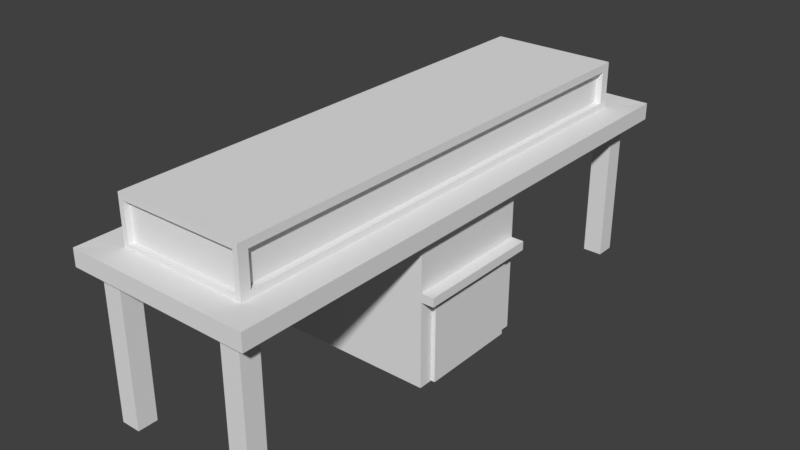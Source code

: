 # Source: Entrance.blend  (saved by Blender 2.80.74; exported with 4.5.12 LTS)
import bpy
from mathutils import Matrix  # noqa: F401  (used for matrix-valued properties, if any)

bpy.ops.wm.read_factory_settings(use_empty=True)
scene = bpy.context.scene
scene.name = 'Scene'

# ---- world
world_world = bpy.data.worlds.new('World'); scene.world = world_world
world_world.color = (0.05088, 0.05088, 0.05088)
world_world.use_sun_shadow = False
world_world.sun_shadow_jitter_overblur = 0.0

# ---- meshes
me_cube = bpy.data.meshes.new('Cube')
me_cube.from_pydata([(-8.672, 7.075, 13.63), (-7.459, -7.294, 14.13), (-7.459, 6.56, 14.13), (3.703, 7.075, -0.9958), (4.541, -7.294, 14.13), (-8.672, 6.52, 13.63), (4.541, 6.56, 14.13), (-8.672, 7.075, -0.9958), (3.703, 6.52, 13.63), (5.532, 6.52, -0.9958), (-6.843, 6.52, -0.9958), (3.703, 7.075, 13.63), (5.532, 6.52, 13.63), (5.532, 7.075, -0.9958), (-10.08, -8.043, 14.22), (-10.08, 7.519, 14.22), (7.166, -8.043, 12.65), (7.166, -8.043, 14.22), (7.166, 7.519, 14.22), (-10.08, -8.043, 12.65), (7.166, 7.519, 12.65), (-10.08, 7.519, 12.65), (-7.459, -7.294, 18.5), (-7.459, 6.56, 18.5), (4.541, -7.294, 18.5), (4.541, 6.56, 18.5), (3.703, -7.7, 13.63), (3.703, -7.145, -0.9958), (3.703, -7.7, -0.9958), (5.532, -7.7, 13.63), (5.532, -7.145, 13.63), (5.532, -7.7, -0.9958), (5.532, -7.145, -0.9958), (3.703, -7.145, 13.63), (4.061, -7.294, 17.96), (4.061, -7.294, 14.54), (-6.979, -7.294, 17.96), (-6.979, -7.294, 14.54), (3.703, 6.52, -0.9958), (5.532, 7.075, 13.63), (4.541, -7.017, 14.72), (4.541, -7.017, 17.78), (4.541, 6.283, 14.72), (4.541, 6.283, 17.78), (-7.459, -7.12, 14.56), (-7.459, 6.387, 14.56), (-7.459, 6.387, 17.93), (-7.459, -7.12, 17.93), (-6.739, 6.56, 14.75), (3.821, 6.56, 14.75), (-6.739, 6.56, 18.05), (3.821, 6.56, 18.05), (3.941, 6.283, 14.72), (3.941, 6.283, 17.78), (3.941, -7.017, 14.72), (3.941, -7.017, 17.78), (-6.739, 6.378, 14.75), (3.821, 6.378, 14.75), (-6.739, 6.378, 18.05), (3.821, 6.378, 18.05), (-7.03, -7.12, 14.56), (-7.03, 6.387, 14.56), (-7.03, 6.387, 17.93), (-7.03, -7.12, 17.93), (-6.843, 6.52, 13.63), (-6.843, 7.075, -0.9958), (-8.672, 6.52, -0.9958), (-6.843, 7.075, 13.63), (-8.672, -7.683, 13.65), (-8.672, -7.128, -0.9723), (-8.672, -7.683, -0.9723), (-6.843, -7.683, 13.65), (-6.843, -7.128, 13.65), (-6.843, -7.683, -0.9723), (-6.843, -7.128, -0.9723), (-8.672, -7.128, 13.65), (-8.959, -2.204, -0.9951), (-8.959, -2.204, 14.0), (-8.959, 1.471, -0.9951), (-8.959, 1.471, 14.0), (6.041, -2.204, -0.9951), (6.041, -2.204, 14.0), (6.041, 1.471, -0.9951), (6.041, 1.471, 14.0), (6.041, 1.471, 7.819), (6.041, -2.204, 7.819), (6.041, 1.471, 6.995), (6.041, -2.204, 6.995), (7.216, 1.471, 7.819), (7.216, 1.471, 6.995), (7.216, -2.204, 7.819), (7.216, -2.204, 6.995), (6.046, 1.059, 6.995), (6.046, -1.792, 6.995), (6.41, 1.059, 6.995), (6.41, -1.792, 6.995), (6.046, 1.059, -0.9921), (6.046, -1.792, -0.9921), (6.41, 1.059, -0.9921), (6.41, -1.792, -0.9921), (-6.979, -7.138, 14.54), (-6.979, -7.138, 17.96), (4.061, -7.138, 17.96), (4.061, -7.138, 14.54)], [], [(73, 71, 68, 70), (66, 5, 0, 7), (21, 19, 14, 15), (20, 21, 15, 18), (2, 6, 18, 15), (74, 72, 71, 73), (7, 0, 67, 65), (65, 67, 64, 10), (70, 68, 75, 69), (10, 64, 5, 66), (16, 19, 21, 20), (17, 14, 19, 16), (13, 39, 12, 9), (3, 11, 39, 13), (1, 2, 15, 14), (6, 4, 17, 18), (24, 22, 36, 34), (30, 33, 26, 29), (28, 26, 33, 27), (1, 4, 35, 37), (22, 1, 37, 36), (32, 30, 29, 31), (17, 4, 1, 14), (38, 8, 11, 3), (9, 12, 8, 38), (17, 16, 20, 18), (6, 25, 43, 42), (43, 41, 55, 53), (4, 6, 42, 40), (24, 4, 40, 41), (25, 24, 41, 43), (24, 25, 23, 22), (31, 29, 26, 28), (27, 32, 31, 28), (2, 1, 44, 45), (23, 25, 51, 50), (4, 24, 34, 35), (27, 33, 30, 32), (35, 34, 102, 103), (47, 46, 62, 63), (1, 22, 47, 44), (22, 23, 46, 47), (23, 2, 45, 46), (51, 49, 57, 59), (6, 2, 48, 49), (25, 6, 49, 51), (2, 23, 50, 48), (55, 54, 52, 53), (41, 40, 54, 55), (40, 42, 52, 54), (42, 43, 53, 52), (57, 56, 58, 59), (49, 48, 56, 57), (50, 51, 59, 58), (48, 50, 58, 56), (62, 61, 60, 63), (46, 45, 61, 62), (44, 47, 63, 60), (45, 44, 60, 61), (69, 75, 72, 74), (76, 77, 79, 78), (78, 79, 83, 84, 86, 82), (84, 83, 81, 85), (80, 87, 85, 81, 77, 76), (83, 79, 77, 81), (92, 94, 98, 96), (91, 87, 93, 95), (91, 89, 88, 90), (85, 87, 91, 90), (84, 85, 90, 88), (86, 84, 88, 89), (89, 91, 95, 94), (87, 86, 92, 93), (86, 89, 94, 92), (96, 82, 86, 92), (80, 97, 93, 87), (95, 93, 97, 99), (94, 95, 99, 98), (103, 102, 101, 100), (36, 37, 100, 101), (37, 35, 103, 100), (34, 36, 101, 102)])
_uv = me_cube.uv_layers.new(name='UVMap')
_uv.uv.foreach_set('vector', [0.375, 0.75, 0.625, 0.75, 0.625, 1.0, 0.375, 1.0, 0.375, 0.25, 0.625, 0.25, 0.625, 0.5, 0.375, 0.5, 0.625, 0.5, 0.625, 0.75, 0.875, 0.75, 0.875, 0.5, 0.5417, 0.5, 0.625, 0.5, 0.875, 0.5, 0.625, 0.5, 0.0, 0.0, 0.0, 0.0, 0.0, 0.0, 0.0, 0.0, 0.375, 0.5, 0.625, 0.5, 0.625, 0.75, 0.375, 0.75, 0.625, 0.5, 0.875, 0.5, 0.875, 0.75, 0.625, 0.75, 0.375, 0.5, 0.625, 0.5, 0.625, 0.75, 0.375, 0.75, 0.375, 0.25, 0.625, 0.25, 0.625, 0.5, 0.375, 0.5, 0.375, 0.75, 0.625, 0.75, 0.625, 1.0, 0.375, 1.0, 0.5417, 0.75, 0.625, 0.75, 0.625, 0.5, 0.5417, 0.5, 0.625, 0.75, 0.875, 0.75, 0.625, 0.75, 0.5417, 0.75, 0.375, 0.5, 0.625, 0.5, 0.625, 0.75, 0.375, 0.75, 0.625, 0.5, 0.875, 0.5, 0.875, 0.75, 0.625, 0.75, 0.0, 0.0, 0.0, 0.0, 0.0, 0.0, 0.0, 0.0, 0.0, 0.0, 0.0, 0.0, 0.625, 0.75, 0.0, 0.0, 0.0, 0.0, 0.0, 0.0, 0.0, 0.0, 0.0, 0.0, 0.375, 0.0, 0.625, 0.0, 0.625, 0.25, 0.375, 0.25, 0.375, 0.25, 0.625, 0.25, 0.625, 0.5, 0.375, 0.5, 0.0, 0.0, 0.0, 0.0, 0.0, 0.0, 0.0, 0.0, 0.0, 0.0, 0.0, 0.0, 0.0, 0.0, 0.0, 0.0, 0.375, 0.5, 0.625, 0.5, 0.625, 0.75, 0.375, 0.75, 0.625, 0.75, 0.0, 0.0, 0.0, 0.0, 0.0, 0.0, 0.375, 0.25, 0.625, 0.25, 0.625, 0.5, 0.375, 0.5, 0.375, 0.75, 0.625, 0.75, 0.625, 1.0, 0.375, 1.0, 0.625, 0.75, 0.5417, 0.75, 0.5417, 0.5, 0.0, 0.0, 0.0, 0.0, 0.0, 0.0, 0.0, 0.0, 0.0, 0.0, 0.0, 0.0, 0.0, 0.0, 0.0, 0.0, 0.0, 0.0, 0.0, 0.0, 0.0, 0.0, 0.0, 0.0, 0.0, 0.0, 0.0, 0.0, 0.0, 0.0, 0.0, 0.0, 0.0, 0.0, 0.0, 0.0, 0.0, 0.0, 0.0, 0.0, 0.0, 0.0, 0.0, 0.0, 0.0, 0.0, 0.0, 0.0, 0.0, 0.0, 0.375, 0.75, 0.625, 0.75, 0.625, 1.0, 0.375, 1.0, 0.125, 0.5, 0.375, 0.5, 0.375, 0.75, 0.125, 0.75, 0.0, 0.0, 0.0, 0.0, 0.0, 0.0, 0.0, 0.0, 0.0, 0.0, 0.0, 0.0, 0.0, 0.0, 0.0, 0.0, 0.0, 0.0, 0.0, 0.0, 0.0, 0.0, 0.0, 0.0, 0.625, 0.5, 0.875, 0.5, 0.875, 0.75, 0.625, 0.75, 0.0, 0.0, 0.0, 0.0, 0.0, 0.0, 0.0, 0.0, 0.0, 0.0, 0.0, 0.0, 0.0, 0.0, 0.0, 0.0, 0.0, 0.0, 0.0, 0.0, 0.0, 0.0, 0.0, 0.0, 0.0, 0.0, 0.0, 0.0, 0.0, 0.0, 0.0, 0.0, 0.0, 0.0, 0.0, 0.0, 0.0, 0.0, 0.0, 0.0, 0.0, 0.0, 0.0, 0.0, 0.0, 0.0, 0.0, 0.0, 0.0, 0.0, 0.0, 0.0, 0.0, 0.0, 0.0, 0.0, 0.0, 0.0, 0.0, 0.0, 0.0, 0.0, 0.0, 0.0, 0.0, 0.0, 0.0, 0.0, 0.0, 0.0, 0.0, 0.0, 0.0, 0.0, 0.0, 0.0, 0.0, 0.0, 0.0, 0.0, 0.0, 0.0, 0.0, 0.0, 0.0, 0.0, 0.0, 0.0, 0.0, 0.0, 0.0, 0.0, 0.0, 0.0, 0.0, 0.0, 0.0, 0.0, 0.0, 0.0, 0.0, 0.0, 0.0, 0.0, 0.0, 0.0, 0.0, 0.0, 0.0, 0.0, 0.0, 0.0, 0.0, 0.0, 0.0, 0.0, 0.0, 0.0, 0.0, 0.0, 0.0, 0.0, 0.0, 0.0, 0.0, 0.0, 0.0, 0.0, 0.0, 0.0, 0.0, 0.0, 0.0, 0.0, 0.0, 0.0, 0.0, 0.0, 0.0, 0.0, 0.0, 0.0, 0.0, 0.0, 0.0, 0.0, 0.0, 0.0, 0.0, 0.0, 0.0, 0.0, 0.0, 0.0, 0.0, 0.0, 0.0, 0.0, 0.0, 0.0, 0.0, 0.0, 0.0, 0.0, 0.0, 0.0, 0.0, 0.0, 0.625, 0.5, 0.875, 0.5, 0.875, 0.75, 0.625, 0.75, 0.375, 0.0, 0.625, 0.0, 0.625, 0.25, 0.375, 0.25, 0.375, 0.25, 0.625, 0.25, 0.625, 0.5, 0.5, 0.5, 0.4375, 0.5, 0.375, 0.5, 0.5, 0.5, 0.625, 0.5, 0.625, 0.75, 0.5, 0.75, 0.375, 0.75, 0.4375, 0.75, 0.5, 0.75, 0.625, 0.75, 0.625, 1.0, 0.375, 1.0, 0.625, 0.5, 0.875, 0.5, 0.875, 0.75, 0.625, 0.75, 0.4375, 0.5, 0.4375, 0.5, 0.4375, 0.5, 0.4375, 0.5, 0.4375, 0.75, 0.4375, 0.75, 0.4375, 0.75, 0.4375, 0.75, 0.4375, 0.75, 0.4375, 0.5, 0.5, 0.5, 0.5, 0.75, 0.5, 0.75, 0.4375, 0.75, 0.4375, 0.75, 0.5, 0.75, 0.5, 0.5, 0.5, 0.75, 0.5, 0.75, 0.5, 0.5, 0.4375, 0.5, 0.5, 0.5, 0.5, 0.5, 0.4375, 0.5, 0.4375, 0.5, 0.4375, 0.75, 0.4375, 0.75, 0.4375, 0.5, 0.0, 0.0, 0.0, 0.0, 0.0, 0.0, 0.0, 0.0, 0.4375, 0.5, 0.4375, 0.5, 0.4375, 0.5, 0.4375, 0.5, 0.4375, 0.5, 0.375, 0.5, 0.4375, 0.5, 0.0, 0.0, 0.375, 0.75, 0.4375, 0.75, 0.4375, 0.75, 0.4375, 0.75, 0.4375, 0.75, 0.4375, 0.75, 0.4375, 0.75, 0.4375, 0.75, 0.4375, 0.5, 0.4375, 0.75, 0.4375, 0.75, 0.4375, 0.5, 0.0, 0.0, 0.0, 0.0, 0.0, 0.0, 0.0, 0.0, 0.0, 0.0, 0.0, 0.0, 0.0, 0.0, 0.0, 0.0, 0.0, 0.0, 0.0, 0.0, 0.0, 0.0, 0.0, 0.0, 0.0, 0.0, 0.0, 0.0, 0.0, 0.0, 0.0, 0.0])
me_cube.use_remesh_preserve_volume = False
me_cube.use_remesh_preserve_attributes = False
me_cube.use_mirror_vertex_groups = False
me_cube.update()

# ---- objects
ob_cube = bpy.data.objects.new('Cube', me_cube)

# ---- transforms, parenting, visibility, modifiers, constraints
ob_cube.location = (0.0, 0.0, 1.0)
ob_cube.scale = (1.0, 3.296, 1.0)
ob_cube.lineart.crease_threshold = 0.0

# ---- collection membership
scene.collection.objects.link(ob_cube)

# ---- scene / render settings (as saved in the file)
scene.frame_start = 1; scene.frame_end = 250; scene.frame_set(0)
scene.render.engine = 'BLENDER_EEVEE_NEXT'
scene.render.resolution_percentage = 50
scene.render.dither_intensity = 0.0
scene.cycles.use_denoising = False
scene.cycles.samples = 128
scene.cycles.sampling_pattern = 'TABULATED_SOBOL'
scene.cycles.use_adaptive_sampling = False
scene.cycles.use_light_tree = False
scene.view_settings.view_transform = 'Standard'
bpy.context.view_layer.update()

# ---- added for rendering (the .blend has no active camera and no usable light): camera, sun
cam_auto = bpy.data.cameras.new('AutoCamera')
cam_auto.lens = 50.0
cam_auto.sensor_width = 36.0
cam_auto.clip_end = 1000.0
ob_auto_camera = bpy.data.objects.new('AutoCamera', cam_auto)
scene.collection.objects.link(ob_auto_camera)
ob_auto_camera.location = (51.8043, -64.75, 52.3409)
ob_auto_camera.rotation_euler = (1.09748, -7.21219e-08, 0.694738)
scene.camera = ob_auto_camera
light_auto_sun = bpy.data.lights.new('AutoSun', 'SUN')
light_auto_sun.energy = 3.0
light_auto_sun.angle = 0.0523599
ob_auto_sun = bpy.data.objects.new('AutoSun', light_auto_sun)
scene.collection.objects.link(ob_auto_sun)
ob_auto_sun.rotation_euler = (0.872665, 0.174533, 0.523599)
bpy.context.view_layer.update()

